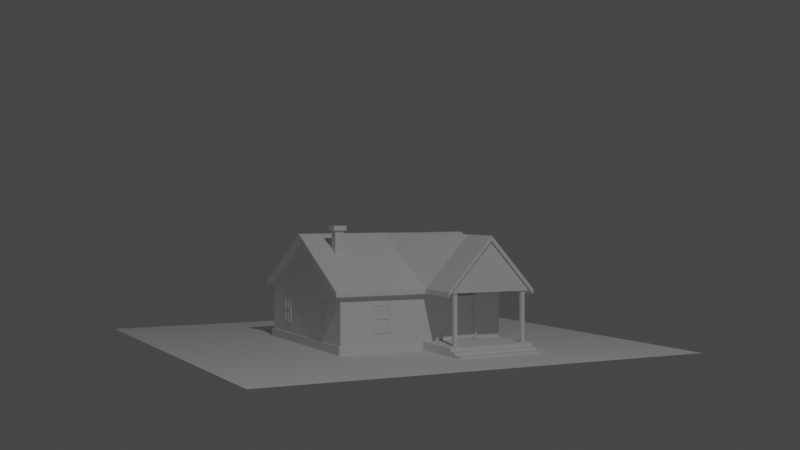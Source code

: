 # Source: house-3.blend  (saved by Blender 2.83.20; exported with 4.5.12 LTS)
import bpy
from mathutils import Matrix  # noqa: F401  (used for matrix-valued properties, if any)

bpy.ops.wm.read_factory_settings(use_empty=True)
scene = bpy.context.scene
scene.name = 'Scene'

# ---- collections
col_collection = bpy.data.collections.new('Collection'); scene.collection.children.link(col_collection)
col_house = bpy.data.collections.new('House'); scene.collection.children.link(col_house)
col_windows = bpy.data.collections.new('Windows'); scene.collection.children.link(col_windows)

# ---- world
world_world = bpy.data.worlds.new('World'); scene.world = world_world
world_world.use_nodes = True; world_world.node_tree.nodes.clear()
_N = world_world.node_tree.nodes; _L = world_world.node_tree.links
n0 = _N.new('ShaderNodeOutputWorld'); n0.name = 'World Output'; n0.location = (300, 300)
n1 = _N.new('ShaderNodeBackground'); n1.name = 'Background'; n1.location = (10, 300)
n1.inputs[0].default_value = (0.05088, 0.05088, 0.05088, 1.0)
_L.new(n1.outputs[0], n0.inputs[0])
n0.is_active_output = True
world_world.color = (0.05088, 0.05088, 0.05088)
world_world.use_sun_shadow = False
world_world.sun_shadow_jitter_overblur = 0.0

# ---- cameras
cam_camera = bpy.data.cameras.new('Camera')
cam_camera.clip_end = 100.0
cam_camera.ortho_scale = 7.314

# ---- lights
light_light = bpy.data.lights.new('Light', 'POINT')
light_light.transmission_factor = 0.0
light_light.energy = 1000.0
light_light.shadow_soft_size = 0.1
light_light.shadow_maximum_resolution = 0.006
light_light.use_absolute_resolution = True

# ---- meshes
me_plane_004 = bpy.data.meshes.new('Plane.004')
me_plane_004.from_pydata([(-1.0, -1.0, 0.0), (1.0, -1.0, 0.0), (-1.0, 1.0, 0.0), (1.0, 1.0, 0.0)], [], [(0, 1, 3, 2)])
_uv = me_plane_004.uv_layers.new(name='UVMap')
_uv.uv.foreach_set('vector', [0.0, 0.0, 1.0, 0.0, 1.0, 1.0, 0.0, 1.0])
me_plane_004.use_remesh_fix_poles = True
me_plane_004.use_remesh_preserve_attributes = False
me_plane_004.use_mirror_vertex_groups = False
me_plane_004.update()
me_plane = bpy.data.meshes.new('Plane')
me_plane.from_pydata([(-0.9399, -0.9313, 0.03332), (0.9399, -0.9313, 0.03332), (-0.9399, 0.9313, 0.03332), (0.9259, 0.9303, 0.05917), (0.0, -0.9313, 0.5542), (0.00855, 0.9313, 0.5697), (-0.9399, 0.0, 0.03332), (0.9343, -0.006573, 0.02322), (0.00855, 0.9313, -0.5902), (0.9311, 0.5, 0.5661), (0.0, 0.5, -0.5902), (-0.9399, 0.5, 0.03332), (-1.0, 0.0, 0.05132), (-1.0, -1.0, 0.05132), (0.0, -1.0, 0.6055), (1.0, -1.0, 0.05132), (1.0, 0.5, 0.6055), (1.0, 1.0, 0.05132), (0.0, 1.0, 0.6055), (-1.0, 1.0, 0.05132), (0.0, 0.5, 0.6055), (-1.0, 0.5, 0.05132), (1.0, 0.0, 0.05132), (0.0, 0.0, 0.6055), (-1.0, 0.0, 0.0), (-1.0, -1.0, 0.0), (0.0, -1.0, 0.5542), (1.0, -1.0, 0.0), (1.011, 0.5, 0.5542), (1.006, 0.9432, 0.06298), (0.0, 1.0, 0.5542), (-1.0, 1.0, 0.0), (-1.0, 0.5, 0.0), (1.006, 0.05682, 0.06298), (4.072e-05, -0.9524, -0.4969), (0.00855, 0.9313, -0.4973), (0.0, -0.9313, -0.4973), (4.072e-05, -0.9524, -0.5906), (-0.9399, 0.0, -0.4973), (0.9343, -0.006573, -0.4973), (-0.9399, 0.5, -0.4973), (0.9311, 0.5, -0.4973), (-0.9399, -0.9313, -0.4973), (0.9399, -0.9313, -0.4973), (0.9259, 0.9303, -0.4973), (-0.9399, 0.9313, -0.4973), (0.0, -0.9313, -0.5902), (0.0, 0.0, -0.5902), (-0.9399, 0.0, -0.5902), (0.9343, -0.006573, -0.5902), (-0.9399, 0.5, -0.5902), (0.9311, 0.5, -0.5902), (-0.9399, -0.9313, -0.5902), (0.9399, -0.9313, -0.5902), (0.9259, 0.9303, -0.5902), (-0.9399, 0.9313, -0.5902), (0.9535, -0.008748, -0.5906), (0.9535, -0.008748, -0.4969), (0.9592, -0.9524, -0.4969), (0.9592, -0.9524, -0.5906), (-0.9592, -0.9524, -0.5906), (-0.9592, -0.9524, -0.4969), (-0.9592, -0.00204, -0.4969), (-0.9592, -0.00204, -0.5906), (-0.9592, 0.9484, -0.5906), (-0.9592, 0.9484, -0.4969), (0.008766, 0.9484, -0.4969), (0.008766, 0.9484, -0.5906), (0.9502, 0.5082, -0.4969), (0.945, 0.9474, -0.4969), (-0.9592, 0.5082, -0.4969), (0.9502, 0.5082, -0.5906), (0.945, 0.9474, -0.5906), (-0.9592, 0.5082, -0.5906), (1.442, -0.008748, -0.5906), (1.442, -0.008748, -0.4969), (1.439, 0.5082, -0.4969), (1.433, 0.9474, -0.4969), (1.439, 0.5082, -0.5906), (1.433, 0.9474, -0.5906), (1.713, -0.006272, -0.5906), (1.713, -0.006272, -0.5611), (1.71, 0.5107, -0.5611), (1.704, 0.9498, -0.5611), (1.71, 0.5107, -0.5906), (1.704, 0.9498, -0.5906), (1.528, 0.9482, -0.5906), (1.519, 0.9481, -0.5906), (1.618, 0.949, -0.5906), (1.61, 0.949, -0.5906), (1.615, 0.5098, -0.5906), (1.624, 0.5099, -0.5906), (1.524, 0.509, -0.5906), (1.533, 0.5091, -0.5906), (1.533, 0.5091, -0.5339), (1.524, 0.509, -0.4969), (1.624, 0.5099, -0.5611), (1.615, 0.5098, -0.5339), (1.61, 0.949, -0.5339), (1.618, 0.949, -0.5611), (1.519, 0.9481, -0.4969), (1.528, 0.9482, -0.5339), (1.618, -0.007138, -0.5906), (1.627, -0.007056, -0.5906), (1.528, -0.007963, -0.5906), (1.537, -0.007882, -0.5906), (1.537, -0.007882, -0.5339), (1.528, -0.007963, -0.4969), (1.627, -0.007056, -0.5611), (1.618, -0.007138, -0.5339), (1.454, 0.5, 0.5542), (1.458, 0.9432, 0.06298), (1.458, 0.05682, 0.06298), (1.48, 0.5, 0.6055), (1.48, 1.0, 0.05132), (1.48, 0.0, 0.05132), (1.0, 0.5, 0.5542), (1.0, 1.0, 0.0), (1.0, 0.0, 0.0), (1.48, 0.5, 0.5542), (1.48, 1.0, 0.0), (1.48, 0.0, 0.0), (1.454, 0.5, 0.03541), (1.011, 0.5, 0.03541), (1.006, 0.9432, 0.03541), (1.006, 0.05682, 0.03541), (1.458, 0.9432, 0.03541), (1.458, 0.05682, 0.03541), (1.407, 0.08195, -0.4969), (1.407, 0.1211, -0.4969), (1.444, 0.08195, -0.4969), (1.444, 0.1211, -0.4969), (1.407, 0.08195, 0.03826), (1.407, 0.1211, 0.03826), (1.444, 0.08195, 0.03826), (1.444, 0.1211, 0.03826), (1.407, 0.878, -0.4969), (1.407, 0.9172, -0.4969), (1.444, 0.878, -0.4969), (1.444, 0.9172, -0.4969), (1.407, 0.878, 0.03826), (1.407, 0.9172, 0.03826), (1.444, 0.878, 0.03826), (1.444, 0.9172, 0.03826)], [], [(9, 7, 39, 41), (1, 4, 36, 43), (4, 0, 42, 36), (7, 1, 43, 39), (0, 6, 38, 42), (2, 5, 35, 45), (20, 16, 17, 18), (21, 20, 18, 19), (13, 14, 23, 12), (14, 15, 22, 23), (12, 23, 20, 21), (23, 22, 16, 20), (27, 118, 22, 15), (117, 30, 18, 17), (117, 17, 114, 120), (17, 16, 113, 114), (30, 31, 19, 18), (24, 25, 13, 12), (32, 24, 12, 21), (31, 32, 21, 19), (25, 26, 14, 13), (26, 27, 15, 14), (6, 0, 25, 24), (4, 1, 27, 26), (9, 3, 117, 116), (5, 2, 31, 30), (0, 4, 26, 25), (3, 5, 30, 117), (11, 6, 24, 32), (1, 7, 118, 27), (7, 9, 116, 118), (2, 11, 32, 31), (41, 39, 57, 68), (42, 38, 62, 61), (51, 54, 72, 71), (39, 43, 58, 57), (55, 50, 73, 64), (46, 53, 59, 37), (5, 3, 44, 35), (3, 9, 41, 44), (11, 2, 45, 40), (6, 11, 40, 38), (10, 8, 54, 51), (50, 55, 8, 10), (52, 48, 47, 46), (46, 47, 49, 53), (48, 50, 10, 47), (47, 10, 51, 49), (38, 40, 70, 62), (49, 51, 71, 56), (48, 52, 60, 63), (35, 44, 69, 66), (71, 72, 79, 78), (58, 34, 37, 59), (34, 61, 60, 37), (57, 58, 59, 56), (61, 62, 63, 60), (65, 66, 67, 64), (66, 69, 72, 67), (57, 56, 74, 75), (70, 65, 64, 73), (62, 70, 73, 63), (8, 55, 64, 67), (43, 36, 34, 58), (40, 45, 65, 70), (52, 46, 37, 60), (44, 41, 68, 69), (54, 8, 67, 72), (45, 35, 66, 65), (50, 48, 63, 73), (36, 42, 61, 34), (53, 49, 56, 59), (108, 103, 80, 81), (103, 91, 84, 80), (72, 69, 77, 79), (68, 57, 75, 76), (69, 68, 76, 77), (56, 71, 78, 74), (82, 81, 80, 84), (83, 82, 84, 85), (91, 88, 85, 84), (105, 93, 90, 102), (99, 96, 82, 83), (106, 105, 102, 109), (75, 74, 104, 107), (101, 94, 97, 98), (96, 108, 81, 82), (77, 76, 95, 100), (74, 78, 92, 104), (93, 86, 89, 90), (88, 99, 83, 85), (79, 77, 100, 87), (86, 101, 98, 89), (76, 75, 107, 95), (94, 106, 109, 97), (105, 106, 107, 104), (103, 108, 109, 102), (106, 94, 95, 107), (108, 96, 97, 109), (93, 105, 104, 92), (91, 103, 102, 90), (101, 86, 87, 100), (99, 88, 89, 98), (86, 93, 92, 87), (88, 91, 90, 89), (94, 101, 100, 95), (96, 99, 98, 97), (78, 79, 87, 92), (121, 119, 113, 115), (119, 120, 114, 113), (29, 111, 126, 124), (16, 22, 115, 113), (22, 118, 121, 115), (33, 28, 123, 125), (29, 28, 116, 117), (28, 33, 118, 116), (110, 111, 120, 119), (112, 110, 119, 121), (111, 29, 117, 120), (33, 112, 121, 118), (123, 124, 126, 122), (125, 123, 122, 127), (111, 110, 122, 126), (28, 29, 124, 123), (112, 33, 125, 127), (110, 112, 127, 122), (129, 131, 130, 128), (133, 132, 134, 135), (128, 130, 134, 132), (129, 128, 132, 133), (131, 129, 133, 135), (130, 131, 135, 134), (136, 138, 142, 140), (137, 136, 140, 141), (139, 137, 141, 143), (138, 139, 143, 142)])
_uv = me_plane.uv_layers.new(name='UVMap')
_uv.uv.foreach_set('vector', [0.9644, 0.7523, 0.9678, 0.4955, 0.9678, 0.4955, 0.9644, 0.7523, 0.9699, 0.03437, 0.5, 0.03437, 0.5, 0.03437, 0.9699, 0.03437, 0.5, 0.03437, 0.03006, 0.03437, 0.03006, 0.03437, 0.5, 0.03437, 0.9678, 0.4955, 0.9699, 0.03437, 0.9699, 0.03437, 0.9678, 0.4955, 0.03006, 0.03437, 0.03006, 0.5, 0.03006, 0.5, 0.03006, 0.03437, 0.03006, 0.9656, 0.502, 0.961, 0.502, 0.961, 0.03006, 0.9656, 0.5, 0.75, 1.0, 0.75, 1.0, 1.0, 0.5, 1.0, 0.0, 0.75, 0.5, 0.75, 0.5, 1.0, 0.0, 1.0, 0.0, 0.0, 0.5, 0.0, 0.5, 0.5, 0.0, 0.5, 0.5, 0.0, 1.0, 0.0, 1.0, 0.5, 0.5, 0.5, 0.0, 0.5, 0.5, 0.5, 0.5, 0.75, 0.0, 0.75, 0.5, 0.5, 1.0, 0.5, 1.0, 0.75, 0.5, 0.75, 1.0, 0.0, 1.0, 0.5, 1.0, 0.5, 1.0, 0.0, 1.0, 1.0, 0.5, 1.0, 0.5, 1.0, 1.0, 1.0, 1.0, 1.0, 1.0, 1.0, 1.0, 1.0, 1.0, 1.0, 1.0, 1.0, 1.0, 0.75, 1.0, 0.75, 1.0, 1.0, 0.5, 1.0, 0.0, 1.0, 0.0, 1.0, 0.5, 1.0, 0.0, 0.5, 0.0, 0.0, 0.0, 0.0, 0.0, 0.5, 0.0, 0.75, 0.0, 0.5, 0.0, 0.5, 0.0, 0.75, 0.0, 1.0, 0.0, 0.75, 0.0, 0.75, 0.0, 1.0, 0.0, 0.0, 0.5, 0.0, 0.5, 0.0, 0.0, 0.0, 0.5, 0.0, 1.0, 0.0, 1.0, 0.0, 0.5, 0.0, 0.03006, 0.5, 0.03006, 0.03437, 0.0, 0.0, 0.0, 0.5, 0.5, 0.03437, 0.9699, 0.03437, 1.0, 0.0, 0.5, 0.0, 0.9644, 0.7523, 0.9671, 0.9733, 1.0, 1.0, 1.0, 0.75, 0.502, 0.961, 0.03006, 0.9656, 0.0, 1.0, 0.5, 1.0, 0.03006, 0.03437, 0.5, 0.03437, 0.5, 0.0, 0.0, 0.0, 0.9671, 0.9733, 0.502, 0.961, 0.5, 1.0, 1.0, 1.0, 0.03006, 0.75, 0.03006, 0.5, 0.0, 0.5, 0.0, 0.75, 0.9699, 0.03437, 0.9678, 0.4955, 1.0, 0.5, 1.0, 0.0, 0.9678, 0.4955, 0.9644, 0.7523, 1.0, 0.75, 1.0, 0.5, 0.03006, 0.9656, 0.03006, 0.75, 0.0, 0.75, 0.0, 1.0, 0.9644, 0.7523, 0.9678, 0.4955, 0.9678, 0.4955, 0.9644, 0.7523, 0.03006, 0.03437, 0.03006, 0.5, 0.03006, 0.5, 0.03006, 0.03437, 0.9644, 0.7523, 0.9671, 0.9733, 0.9671, 0.9733, 0.9644, 0.7523, 0.9678, 0.4955, 0.9699, 0.03437, 0.9699, 0.03437, 0.9678, 0.4955, 0.03006, 0.9656, 0.03006, 0.75, 0.03006, 0.75, 0.03006, 0.9656, 0.5, 0.03437, 0.9699, 0.03437, 0.9699, 0.03437, 0.5, 0.03437, 0.502, 0.961, 0.9671, 0.9733, 0.9671, 0.9733, 0.502, 0.961, 0.9671, 0.9733, 0.9644, 0.7523, 0.9644, 0.7523, 0.9671, 0.9733, 0.03006, 0.75, 0.03006, 0.9656, 0.03006, 0.9656, 0.03006, 0.75, 0.03006, 0.5, 0.03006, 0.75, 0.03006, 0.75, 0.03006, 0.5, 0.5, 0.75, 0.502, 0.961, 0.9671, 0.9733, 0.9644, 0.7523, 0.03006, 0.75, 0.03006, 0.9656, 0.502, 0.961, 0.5, 0.75, 0.03006, 0.03437, 0.03006, 0.5, 0.5, 0.5, 0.5, 0.03437, 0.5, 0.03437, 0.5, 0.5, 0.9678, 0.4955, 0.9699, 0.03437, 0.03006, 0.5, 0.03006, 0.75, 0.5, 0.75, 0.5, 0.5, 0.5, 0.5, 0.5, 0.75, 0.9644, 0.7523, 0.9678, 0.4955, 0.03006, 0.5, 0.03006, 0.75, 0.03006, 0.75, 0.03006, 0.5, 0.9678, 0.4955, 0.9644, 0.7523, 0.9644, 0.7523, 0.9678, 0.4955, 0.03006, 0.5, 0.03006, 0.03437, 0.03006, 0.03437, 0.03006, 0.5, 0.502, 0.961, 0.9671, 0.9733, 0.9671, 0.9733, 0.502, 0.961, 0.9644, 0.7523, 0.9671, 0.9733, 0.9671, 0.9733, 0.9644, 0.7523, 0.9699, 0.03437, 0.5, 0.03437, 0.5, 0.03437, 0.9699, 0.03437, 0.5, 0.03437, 0.03006, 0.03437, 0.03006, 0.03437, 0.5, 0.03437, 0.9678, 0.4955, 0.9699, 0.03437, 0.9699, 0.03437, 0.9678, 0.4955, 0.03006, 0.03437, 0.03006, 0.5, 0.03006, 0.5, 0.03006, 0.03437, 0.03006, 0.9656, 0.502, 0.961, 0.502, 0.961, 0.03006, 0.9656, 0.502, 0.961, 0.9671, 0.9733, 0.9671, 0.9733, 0.502, 0.961, 0.9678, 0.4955, 0.9678, 0.4955, 0.9678, 0.4955, 0.9678, 0.4955, 0.03006, 0.75, 0.03006, 0.9656, 0.03006, 0.9656, 0.03006, 0.75, 0.03006, 0.5, 0.03006, 0.75, 0.03006, 0.75, 0.03006, 0.5, 0.502, 0.961, 0.03006, 0.9656, 0.03006, 0.9656, 0.502, 0.961, 0.9699, 0.03437, 0.5, 0.03437, 0.5, 0.03437, 0.9699, 0.03437, 0.03006, 0.75, 0.03006, 0.9656, 0.03006, 0.9656, 0.03006, 0.75, 0.03006, 0.03437, 0.5, 0.03437, 0.5, 0.03437, 0.03006, 0.03437, 0.9671, 0.9733, 0.9644, 0.7523, 0.9644, 0.7523, 0.9671, 0.9733, 0.9671, 0.9733, 0.502, 0.961, 0.502, 0.961, 0.9671, 0.9733, 0.03006, 0.9656, 0.502, 0.961, 0.502, 0.961, 0.03006, 0.9656, 0.03006, 0.75, 0.03006, 0.5, 0.03006, 0.5, 0.03006, 0.75, 0.5, 0.03437, 0.03006, 0.03437, 0.03006, 0.03437, 0.5, 0.03437, 0.9699, 0.03437, 0.9678, 0.4955, 0.9678, 0.4955, 0.9699, 0.03437, 0.9678, 0.4955, 0.9678, 0.4955, 0.9678, 0.4955, 0.9678, 0.4955, 0.9678, 0.4955, 0.9644, 0.7523, 0.9644, 0.7523, 0.9678, 0.4955, 0.9671, 0.9733, 0.9671, 0.9733, 0.9671, 0.9733, 0.9671, 0.9733, 0.9644, 0.7523, 0.9678, 0.4955, 0.9678, 0.4955, 0.9644, 0.7523, 0.9671, 0.9733, 0.9644, 0.7523, 0.9644, 0.7523, 0.9671, 0.9733, 0.9678, 0.4955, 0.9644, 0.7523, 0.9644, 0.7523, 0.9678, 0.4955, 0.9644, 0.7523, 0.9678, 0.4955, 0.9678, 0.4955, 0.9644, 0.7523, 0.9671, 0.9733, 0.9644, 0.7523, 0.9644, 0.7523, 0.9671, 0.9733, 0.9644, 0.7523, 0.9671, 0.9733, 0.9671, 0.9733, 0.9644, 0.7523, 0.9678, 0.4955, 0.9644, 0.7523, 0.9644, 0.7523, 0.9678, 0.4955, 0.9671, 0.9733, 0.9644, 0.7523, 0.9644, 0.7523, 0.9671, 0.9733, 0.9678, 0.4955, 0.9678, 0.4955, 0.9678, 0.4955, 0.9678, 0.4955, 0.9678, 0.4955, 0.9678, 0.4955, 0.9678, 0.4955, 0.9678, 0.4955, 0.9671, 0.9733, 0.9644, 0.7523, 0.9644, 0.7523, 0.9671, 0.9733, 0.9644, 0.7523, 0.9678, 0.4955, 0.9678, 0.4955, 0.9644, 0.7523, 0.9671, 0.9733, 0.9644, 0.7523, 0.9644, 0.7523, 0.9671, 0.9733, 0.9678, 0.4955, 0.9644, 0.7523, 0.9644, 0.7523, 0.9678, 0.4955, 0.9644, 0.7523, 0.9671, 0.9733, 0.9671, 0.9733, 0.9644, 0.7523, 0.9671, 0.9733, 0.9671, 0.9733, 0.9671, 0.9733, 0.9671, 0.9733, 0.9671, 0.9733, 0.9671, 0.9733, 0.9671, 0.9733, 0.9671, 0.9733, 0.9671, 0.9733, 0.9671, 0.9733, 0.9671, 0.9733, 0.9671, 0.9733, 0.9644, 0.7523, 0.9678, 0.4955, 0.9678, 0.4955, 0.9644, 0.7523, 0.9644, 0.7523, 0.9678, 0.4955, 0.9678, 0.4955, 0.9644, 0.7523, 0.9678, 0.4955, 0.9678, 0.4955, 0.9678, 0.4955, 0.9678, 0.4955, 0.9678, 0.4955, 0.9678, 0.4955, 0.9678, 0.4955, 0.9678, 0.4955, 0.9678, 0.4955, 0.9644, 0.7523, 0.9644, 0.7523, 0.9678, 0.4955, 0.9678, 0.4955, 0.9644, 0.7523, 0.9644, 0.7523, 0.9678, 0.4955, 0.9644, 0.7523, 0.9678, 0.4955, 0.9678, 0.4955, 0.9644, 0.7523, 0.9644, 0.7523, 0.9678, 0.4955, 0.9678, 0.4955, 0.9644, 0.7523, 0.9671, 0.9733, 0.9671, 0.9733, 0.9671, 0.9733, 0.9671, 0.9733, 0.9671, 0.9733, 0.9671, 0.9733, 0.9671, 0.9733, 0.9671, 0.9733, 0.9671, 0.9733, 0.9644, 0.7523, 0.9644, 0.7523, 0.9671, 0.9733, 0.9671, 0.9733, 0.9644, 0.7523, 0.9644, 0.7523, 0.9671, 0.9733, 0.9644, 0.7523, 0.9671, 0.9733, 0.9671, 0.9733, 0.9644, 0.7523, 0.9644, 0.7523, 0.9671, 0.9733, 0.9671, 0.9733, 0.9644, 0.7523, 0.9644, 0.7523, 0.9671, 0.9733, 0.9671, 0.9733, 0.9644, 0.7523, 1.0, 0.5, 1.0, 0.75, 1.0, 0.75, 1.0, 0.5, 1.0, 0.75, 1.0, 1.0, 1.0, 1.0, 1.0, 0.75, 1.0, 0.9716, 1.0, 0.9716, 1.0, 0.9716, 1.0, 0.9716, 1.0, 0.75, 1.0, 0.5, 1.0, 0.5, 1.0, 0.75, 1.0, 0.5, 1.0, 0.5, 1.0, 0.5, 1.0, 0.5, 1.0, 0.5284, 1.0, 0.75, 1.0, 0.75, 1.0, 0.5284, 1.0, 0.9716, 1.0, 0.75, 1.0, 0.75, 1.0, 1.0, 1.0, 0.75, 1.0, 0.5284, 1.0, 0.5, 1.0, 0.75, 1.0, 0.75, 1.0, 0.9716, 1.0, 1.0, 1.0, 0.75, 1.0, 0.5284, 1.0, 0.75, 1.0, 0.75, 1.0, 0.5, 1.0, 0.9716, 1.0, 0.9716, 1.0, 1.0, 1.0, 1.0, 1.0, 0.5284, 1.0, 0.5284, 1.0, 0.5, 1.0, 0.5, 1.0, 0.75, 1.0, 0.9716, 1.0, 0.9716, 1.0, 0.75, 1.0, 0.5284, 1.0, 0.75, 1.0, 0.75, 1.0, 0.5284, 1.0, 0.9716, 1.0, 0.75, 1.0, 0.75, 1.0, 0.9716, 1.0, 0.75, 1.0, 0.9716, 1.0, 0.9716, 1.0, 0.75, 1.0, 0.5284, 1.0, 0.5284, 1.0, 0.5284, 1.0, 0.5284, 1.0, 0.75, 1.0, 0.5284, 1.0, 0.5284, 1.0, 0.75, 0.9644, 0.7523, 0.9644, 0.7523, 0.9678, 0.4955, 0.9678, 0.4955, 0.9644, 0.7523, 0.9678, 0.4955, 0.9678, 0.4955, 0.9644, 0.7523, 0.9678, 0.4955, 0.9678, 0.4955, 0.9678, 0.4955, 0.9678, 0.4955, 0.9644, 0.7523, 0.9678, 0.4955, 0.9678, 0.4955, 0.9644, 0.7523, 0.9644, 0.7523, 0.9644, 0.7523, 0.9644, 0.7523, 0.9644, 0.7523, 0.9678, 0.4955, 0.9644, 0.7523, 0.9644, 0.7523, 0.9678, 0.4955, 0.9678, 0.4955, 0.9678, 0.4955, 0.9678, 0.4955, 0.9678, 0.4955, 0.9644, 0.7523, 0.9678, 0.4955, 0.9678, 0.4955, 0.9644, 0.7523, 0.9644, 0.7523, 0.9644, 0.7523, 0.9644, 0.7523, 0.9644, 0.7523, 0.9678, 0.4955, 0.9644, 0.7523, 0.9644, 0.7523, 0.9678, 0.4955])
me_plane.use_remesh_fix_poles = True
me_plane.use_remesh_preserve_attributes = False
me_plane.use_mirror_vertex_groups = False
me_plane.update()
me_cube_001 = bpy.data.meshes.new('Cube.001')
me_cube_001.from_pydata([(-0.0233, -0.1347, -0.01536), (-0.0233, -0.1347, 0.01536), (-0.0233, 0.1347, -0.01536), (-0.0233, 0.1347, 0.01536), (0.0233, -0.1347, -0.01536), (0.0233, -0.1347, 0.01536), (0.0233, 0.1347, -0.01536), (0.0233, 0.1347, 0.01536), (0.0, -0.1347, 0.01536), (0.0, -0.1347, -0.01536), (0.0, 0.1347, 0.01536), (0.0, 0.1347, -0.01536), (-0.0233, -0.1152, -0.01536), (-0.0233, 0.1152, -0.01536), (-0.0233, 0.1152, 0.01536), (-0.0233, -0.1152, 0.01536), (0.0233, 0.1152, -0.01536), (0.0233, -0.1152, -0.01536), (0.0233, -0.1152, 0.01536), (0.0233, 0.1152, 0.01536), (0.0, -0.1152, 0.01536), (0.0, 0.1152, 0.01536), (0.0, -0.1152, -0.01536), (0.0, 0.1152, -0.01536), (0.0, -0.1152, -0.4396), (0.0, -0.1347, -0.4396), (-0.0233, 0.1152, -0.4396), (0.0, 0.1152, -0.4396), (0.0, 0.1347, -0.4396), (-0.0233, 0.1347, -0.4396), (0.0233, -0.1347, -0.4396), (0.0233, -0.1152, -0.4396), (0.0233, 0.1347, -0.4396), (-0.0233, -0.1347, -0.4396), (-0.0233, -0.1152, -0.4396), (0.0233, 0.1152, -0.4396)], [], [(10, 3, 14, 21), (11, 10, 7, 6), (17, 22, 23, 16), (9, 8, 1, 0), (13, 14, 3, 2), (6, 7, 19, 16), (20, 15, 1, 8), (11, 6, 32, 28), (17, 18, 5, 4), (9, 0, 33, 25), (20, 18, 19, 21), (6, 16, 35, 32), (18, 17, 16, 19), (14, 13, 12, 15), (0, 1, 15, 12), (15, 20, 21, 14), (2, 11, 28, 29), (13, 2, 29, 26), (18, 20, 8, 5), (4, 5, 8, 9), (2, 3, 10, 11), (7, 10, 21, 19), (24, 31, 30, 25), (28, 32, 35, 27), (24, 34, 26, 27), (29, 28, 27, 26), (34, 24, 25, 33), (0, 12, 34, 33), (17, 4, 30, 31), (23, 22, 24, 27), (12, 13, 26, 34), (22, 17, 31, 24), (4, 9, 25, 30), (16, 23, 27, 35)])
_uv = me_cube_001.uv_layers.new(name='UVMap')
_uv.uv.foreach_set('vector', [0.75, 0.5, 0.875, 0.5, 0.875, 0.5181, 0.75, 0.5181, 0.375, 0.375, 0.625, 0.375, 0.625, 0.5, 0.375, 0.5, 0.375, 0.7319, 0.25, 0.7319, 0.25, 0.5181, 0.375, 0.5181, 0.375, 0.875, 0.625, 0.875, 0.625, 1.0, 0.375, 1.0, 0.375, 0.2319, 0.625, 0.2319, 0.625, 0.25, 0.375, 0.25, 0.375, 0.5, 0.625, 0.5, 0.625, 0.5181, 0.375, 0.5181, 0.75, 0.7319, 0.875, 0.7319, 0.875, 0.75, 0.75, 0.75, 0.375, 0.375, 0.375, 0.5, 0.375, 0.5, 0.375, 0.375, 0.375, 0.7319, 0.625, 0.7319, 0.625, 0.75, 0.375, 0.75, 0.375, 0.875, 0.375, 1.0, 0.375, 1.0, 0.375, 0.875, 0.75, 0.7319, 0.625, 0.7319, 0.625, 0.5181, 0.75, 0.5181, 0.375, 0.5, 0.375, 0.5181, 0.375, 0.5181, 0.375, 0.5, 0.625, 0.7319, 0.375, 0.7319, 0.375, 0.5181, 0.625, 0.5181, 0.625, 0.2319, 0.375, 0.2319, 0.375, 0.01809, 0.625, 0.01809, 0.375, 0.0, 0.625, 0.0, 0.625, 0.01809, 0.375, 0.01809, 0.875, 0.7319, 0.75, 0.7319, 0.75, 0.5181, 0.875, 0.5181, 0.375, 0.25, 0.375, 0.375, 0.375, 0.375, 0.375, 0.25, 0.375, 0.2319, 0.375, 0.25, 0.375, 0.25, 0.375, 0.2319, 0.625, 0.7319, 0.75, 0.7319, 0.75, 0.75, 0.625, 0.75, 0.375, 0.75, 0.625, 0.75, 0.625, 0.875, 0.375, 0.875, 0.375, 0.25, 0.625, 0.25, 0.625, 0.375, 0.375, 0.375, 0.625, 0.5, 0.75, 0.5, 0.75, 0.5181, 0.625, 0.5181, 0.25, 0.7319, 0.375, 0.7319, 0.375, 0.75, 0.25, 0.75, 0.25, 0.5, 0.375, 0.5, 0.375, 0.5181, 0.25, 0.5181, 0.25, 0.7319, 0.125, 0.7319, 0.125, 0.5181, 0.25, 0.5181, 0.125, 0.5, 0.25, 0.5, 0.25, 0.5181, 0.125, 0.5181, 0.125, 0.7319, 0.25, 0.7319, 0.25, 0.75, 0.125, 0.75, 0.375, 0.0, 0.375, 0.01809, 0.375, 0.01809, 0.375, 0.0, 0.375, 0.7319, 0.375, 0.75, 0.375, 0.75, 0.375, 0.7319, 0.25, 0.5181, 0.25, 0.7319, 0.25, 0.7319, 0.25, 0.5181, 0.375, 0.01809, 0.375, 0.2319, 0.375, 0.2319, 0.375, 0.01809, 0.25, 0.7319, 0.375, 0.7319, 0.375, 0.7319, 0.25, 0.7319, 0.375, 0.75, 0.375, 0.875, 0.375, 0.875, 0.375, 0.75, 0.375, 0.5181, 0.25, 0.5181, 0.25, 0.5181, 0.375, 0.5181])
me_cube_001.use_remesh_fix_poles = True
me_cube_001.use_remesh_preserve_attributes = False
me_cube_001.use_mirror_vertex_groups = False
me_cube_001.update()
me_cube_002 = bpy.data.meshes.new('Cube.002')
me_cube_002.from_pydata([(-0.04666, -0.04666, -0.1536), (-0.04666, -0.04666, 0.1536), (-0.04666, 0.04666, -0.1536), (-0.04666, 0.04666, 0.1536), (0.04666, -0.04666, -0.1536), (0.04666, -0.04666, 0.1536), (0.04666, 0.04666, -0.1536), (0.04666, 0.04666, 0.1536), (-0.07105, -0.07105, 0.1536), (-0.07105, 0.07105, 0.1536), (0.07105, 0.07105, 0.1536), (0.07105, -0.07105, 0.1536), (-0.03779, -0.03779, 0.2019), (-0.03779, 0.03779, 0.2019), (0.03779, 0.03779, 0.2019), (0.03779, -0.03779, 0.2019), (-0.07105, -0.07105, 0.2019), (-0.07105, 0.07105, 0.2019), (0.07105, 0.07105, 0.2019), (0.07105, -0.07105, 0.2019), (-0.03779, -0.03779, 0.08318), (-0.03779, 0.03779, 0.08318), (0.03779, 0.03779, 0.08318), (0.03779, -0.03779, 0.08318)], [], [(0, 1, 3, 2), (2, 3, 7, 6), (6, 7, 5, 4), (4, 5, 1, 0), (2, 6, 4, 0), (5, 7, 10, 11), (11, 10, 18, 19), (3, 1, 8, 9), (1, 5, 11, 8), (7, 3, 9, 10), (14, 13, 21, 22), (9, 8, 16, 17), (8, 11, 19, 16), (10, 9, 17, 18), (12, 13, 17, 16), (13, 14, 18, 17), (14, 15, 19, 18), (15, 12, 16, 19), (22, 21, 20, 23), (15, 14, 22, 23), (13, 12, 20, 21), (12, 15, 23, 20)])
_uv = me_cube_002.uv_layers.new(name='UVMap')
_uv.uv.foreach_set('vector', [0.375, 0.0, 0.625, 0.0, 0.625, 0.25, 0.375, 0.25, 0.375, 0.25, 0.625, 0.25, 0.625, 0.5, 0.375, 0.5, 0.375, 0.5, 0.625, 0.5, 0.625, 0.75, 0.375, 0.75, 0.375, 0.75, 0.625, 0.75, 0.625, 1.0, 0.375, 1.0, 0.125, 0.5, 0.375, 0.5, 0.375, 0.75, 0.125, 0.75, 0.625, 0.75, 0.625, 0.5, 0.625, 0.5, 0.625, 0.75, 0.625, 0.75, 0.625, 0.5, 0.625, 0.5, 0.625, 0.75, 0.625, 0.25, 0.625, 0.0, 0.625, 0.0, 0.625, 0.25, 0.625, 1.0, 0.625, 0.75, 0.625, 0.75, 0.625, 1.0, 0.625, 0.5, 0.625, 0.25, 0.625, 0.25, 0.625, 0.5, 0.6829, 0.5579, 0.8171, 0.5579, 0.8171, 0.5579, 0.6829, 0.5579, 0.625, 0.25, 0.625, 0.0, 0.625, 0.0, 0.625, 0.25, 0.625, 1.0, 0.625, 0.75, 0.625, 0.75, 0.625, 1.0, 0.625, 0.5, 0.625, 0.25, 0.625, 0.25, 0.625, 0.5, 0.8171, 0.6921, 0.8171, 0.5579, 0.875, 0.5, 0.875, 0.75, 0.8171, 0.5579, 0.6829, 0.5579, 0.625, 0.5, 0.875, 0.5, 0.6829, 0.5579, 0.6829, 0.6921, 0.625, 0.75, 0.625, 0.5, 0.6829, 0.6921, 0.8171, 0.6921, 0.875, 0.75, 0.625, 0.75, 0.6829, 0.5579, 0.8171, 0.5579, 0.8171, 0.6921, 0.6829, 0.6921, 0.6829, 0.6921, 0.6829, 0.5579, 0.6829, 0.5579, 0.6829, 0.6921, 0.8171, 0.5579, 0.8171, 0.6921, 0.8171, 0.6921, 0.8171, 0.5579, 0.8171, 0.6921, 0.6829, 0.6921, 0.6829, 0.6921, 0.8171, 0.6921])
me_cube_002.use_remesh_fix_poles = True
me_cube_002.use_remesh_preserve_attributes = False
me_cube_002.use_mirror_vertex_groups = False
me_cube_002.update()
me_plane_001 = bpy.data.meshes.new('Plane.001')
me_plane_001.from_pydata([(-0.1454, -0.08356, -6.226e-10), (0.1454, -0.08356, -1.868e-09), (-0.1454, 0.08356, -6.226e-10), (0.1454, 0.08356, -1.868e-09), (-0.1319, 0.07308, 0.01498), (-0.1319, -0.07308, 0.01498), (0.1319, -0.07308, 0.01498), (0.1319, 0.07308, 0.01498), (-0.1454, 0.08356, 0.01498), (-0.1454, -0.08356, 0.01498), (0.1454, -0.08356, 0.01498), (0.1454, 0.08356, 0.01498), (-0.1319, -0.07308, 0.00841), (0.1319, -0.07308, 0.00841), (0.1319, -0.004372, 0.00841), (0.1319, 0.004372, 0.00841), (-0.1319, -0.004372, 0.00841), (-0.1319, 0.004372, 0.00841), (-0.005624, -0.07308, 0.00841), (-0.005624, -0.004372, 0.00841), (0.005624, -0.004372, 0.00841), (0.005624, -0.07308, 0.00841), (-0.005624, 0.004372, 0.00841), (-0.005624, 0.07308, 0.00841), (0.005624, 0.07308, 0.00841), (0.005624, 0.004372, 0.00841), (-0.005624, -0.08356, -1.221e-09), (0.005624, -0.08356, -1.269e-09), (0.005624, 0.08356, -1.269e-09), (-0.005624, 0.08356, -1.221e-09), (-0.005624, -0.08356, 0.01498), (0.005624, -0.08356, 0.01498), (0.005624, 0.08356, 0.01498), (-0.005624, 0.08356, 0.01498), (0.005624, -0.07308, 0.01498), (-0.005624, -0.07308, 0.01498), (-0.005624, 0.07308, 0.01498), (0.005624, 0.07308, 0.01498), (-0.1454, -0.004372, -6.226e-10), (-0.1454, 0.004372, -6.226e-10), (0.1454, -0.004372, -1.868e-09), (0.1454, 0.004372, -1.868e-09), (-0.1454, 0.004372, 0.01498), (-0.1454, -0.004372, 0.01498), (0.1454, -0.004372, 0.01498), (0.1454, 0.004372, 0.01498), (-0.1319, 0.004372, 0.01498), (-0.1319, -0.004372, 0.01498), (0.1319, 0.004372, 0.01498), (0.1319, -0.004372, 0.01498), (0.005624, 0.004372, 0.01498), (-0.005624, 0.004372, 0.01498), (-0.005624, -0.004372, 0.01498), (0.005624, -0.004372, 0.01498), (0.005624, -0.004372, -1.269e-09), (-0.005624, -0.004372, -1.221e-09), (-0.005624, 0.004372, -1.221e-09), (0.005624, 0.004372, -1.269e-09), (-0.1319, 0.07308, 0.00841), (0.1319, 0.07308, 0.00841)], [], [(3, 28, 32, 11), (38, 0, 9, 43), (1, 40, 44, 10), (2, 39, 42, 8), (57, 28, 3, 41), (0, 38, 55, 26), (7, 48, 45, 11), (4, 36, 33, 8), (21, 13, 14, 20), (53, 34, 21, 20), (37, 7, 11, 32), (35, 5, 9, 30), (39, 2, 29, 56), (6, 34, 31, 10), (50, 48, 15, 25), (29, 2, 8, 33), (0, 26, 30, 9), (46, 51, 22, 17), (49, 6, 10, 44), (46, 4, 8, 42), (41, 3, 11, 45), (5, 47, 43, 9), (4, 46, 17, 58), (27, 1, 10, 31), (50, 51, 52, 53), (54, 55, 56, 57), (37, 32, 33, 36), (35, 30, 31, 34), (27, 31, 30, 26), (29, 33, 32, 28), (50, 37, 36, 51), (54, 27, 26, 55), (34, 53, 52, 35), (28, 57, 56, 29), (39, 56, 55, 38), (51, 46, 47, 52), (49, 44, 45, 48), (46, 42, 43, 47), (38, 43, 42, 39), (41, 45, 44, 40), (48, 50, 53, 49), (57, 41, 40, 54), (27, 54, 40, 1), (25, 15, 59, 24), (17, 22, 23, 58), (12, 18, 19, 16), (48, 7, 59, 15), (49, 53, 20, 14), (35, 52, 19, 18), (34, 6, 13, 21), (52, 47, 16, 19), (5, 35, 18, 12), (36, 4, 58, 23), (37, 50, 25, 24), (7, 37, 24, 59), (51, 36, 23, 22), (6, 49, 14, 13), (47, 5, 12, 16)])
_uv = me_plane_001.uv_layers.new(name='UVMap')
_uv.uv.foreach_set('vector', [1.0, 1.0, 0.5193, 1.0, 0.5193, 1.0, 1.0, 1.0, 0.0, 0.4738, 0.0, 0.0, 0.0, 0.0, 0.0, 0.4738, 1.0, 0.0, 1.0, 0.4738, 1.0, 0.4738, 1.0, 0.0, 0.0, 1.0, 0.0, 0.5262, 0.0, 0.5262, 0.0, 1.0, 0.5193, 0.5262, 0.5193, 1.0, 1.0, 1.0, 1.0, 0.5262, 0.0, 0.0, 0.0, 0.4738, 0.4807, 0.4738, 0.4807, 0.0, 0.9536, 0.9373, 0.9536, 0.5262, 1.0, 0.5262, 1.0, 1.0, 0.04636, 0.9373, 0.4807, 0.9373, 0.4807, 1.0, 0.0, 1.0, 0.5193, 0.0627, 0.9536, 0.0627, 0.9536, 0.4738, 0.5193, 0.4738, 0.5193, 0.4738, 0.5193, 0.0627, 0.5193, 0.0627, 0.5193, 0.4738, 0.5193, 0.9373, 0.9536, 0.9373, 1.0, 1.0, 0.5193, 1.0, 0.4807, 0.0627, 0.04636, 0.0627, 0.0, 0.0, 0.4807, 0.0, 0.0, 0.5262, 0.0, 1.0, 0.4807, 1.0, 0.4807, 0.5262, 0.9536, 0.0627, 0.5193, 0.0627, 0.5193, 0.0, 1.0, 0.0, 0.5193, 0.5262, 0.9536, 0.5262, 0.9536, 0.5262, 0.5193, 0.5262, 0.4807, 1.0, 0.0, 1.0, 0.0, 1.0, 0.4807, 1.0, 0.0, 0.0, 0.4807, 0.0, 0.4807, 0.0, 0.0, 0.0, 0.04636, 0.5262, 0.4807, 0.5262, 0.4807, 0.5262, 0.04636, 0.5262, 0.9536, 0.4738, 0.9536, 0.0627, 1.0, 0.0, 1.0, 0.4738, 0.04636, 0.5262, 0.04636, 0.9373, 0.0, 1.0, 0.0, 0.5262, 1.0, 0.5262, 1.0, 1.0, 1.0, 1.0, 1.0, 0.5262, 0.04636, 0.0627, 0.04636, 0.4738, 0.0, 0.4738, 0.0, 0.0, 0.04636, 0.9373, 0.04636, 0.5262, 0.04636, 0.5262, 0.04636, 0.9373, 0.5193, 0.0, 1.0, 0.0, 1.0, 0.0, 0.5193, 0.0, 0.5193, 0.5262, 0.4807, 0.5262, 0.4807, 0.4738, 0.5193, 0.4738, 0.5193, 0.4738, 0.4807, 0.4738, 0.4807, 0.5262, 0.5193, 0.5262, 0.5193, 0.9373, 0.5193, 1.0, 0.4807, 1.0, 0.4807, 0.9373, 0.4807, 0.0627, 0.4807, 0.0, 0.5193, 0.0, 0.5193, 0.0627, 0.5193, 0.0, 0.5193, 0.0, 0.4807, 0.0, 0.4807, 0.0, 0.4807, 1.0, 0.4807, 1.0, 0.5193, 1.0, 0.5193, 1.0, 0.5193, 0.5262, 0.5193, 0.9373, 0.4807, 0.9373, 0.4807, 0.5262, 0.5193, 0.4738, 0.5193, 0.0, 0.4807, 0.0, 0.4807, 0.4738, 0.5193, 0.0627, 0.5193, 0.4738, 0.4807, 0.4738, 0.4807, 0.0627, 0.5193, 1.0, 0.5193, 0.5262, 0.4807, 0.5262, 0.4807, 1.0, 0.0, 0.5262, 0.4807, 0.5262, 0.4807, 0.4738, 0.0, 0.4738, 0.4807, 0.5262, 0.04636, 0.5262, 0.04636, 0.4738, 0.4807, 0.4738, 0.9536, 0.4738, 1.0, 0.4738, 1.0, 0.5262, 0.9536, 0.5262, 0.04636, 0.5262, 0.0, 0.5262, 0.0, 0.4738, 0.04636, 0.4738, 0.0, 0.4738, 0.0, 0.4738, 0.0, 0.5262, 0.0, 0.5262, 1.0, 0.5262, 1.0, 0.5262, 1.0, 0.4738, 1.0, 0.4738, 0.9536, 0.5262, 0.5193, 0.5262, 0.5193, 0.4738, 0.9536, 0.4738, 0.5193, 0.5262, 1.0, 0.5262, 1.0, 0.4738, 0.5193, 0.4738, 0.5193, 0.0, 0.5193, 0.4738, 1.0, 0.4738, 1.0, 0.0, 0.5193, 0.5262, 0.9536, 0.5262, 0.9536, 0.9373, 0.5193, 0.9373, 0.04636, 0.5262, 0.4807, 0.5262, 0.4807, 0.9373, 0.04636, 0.9373, 0.04636, 0.0627, 0.4807, 0.0627, 0.4807, 0.4738, 0.04636, 0.4738, 0.9536, 0.5262, 0.9536, 0.9373, 0.9536, 0.9373, 0.9536, 0.5262, 0.9536, 0.4738, 0.5193, 0.4738, 0.5193, 0.4738, 0.9536, 0.4738, 0.4807, 0.0627, 0.4807, 0.4738, 0.4807, 0.4738, 0.4807, 0.0627, 0.5193, 0.0627, 0.9536, 0.0627, 0.9536, 0.0627, 0.5193, 0.0627, 0.4807, 0.4738, 0.04636, 0.4738, 0.04636, 0.4738, 0.4807, 0.4738, 0.04636, 0.0627, 0.4807, 0.0627, 0.4807, 0.0627, 0.04636, 0.0627, 0.4807, 0.9373, 0.04636, 0.9373, 0.04636, 0.9373, 0.4807, 0.9373, 0.5193, 0.9373, 0.5193, 0.5262, 0.5193, 0.5262, 0.5193, 0.9373, 0.9536, 0.9373, 0.5193, 0.9373, 0.5193, 0.9373, 0.9536, 0.9373, 0.4807, 0.5262, 0.4807, 0.9373, 0.4807, 0.9373, 0.4807, 0.5262, 0.9536, 0.0627, 0.9536, 0.4738, 0.9536, 0.4738, 0.9536, 0.0627, 0.04636, 0.4738, 0.04636, 0.0627, 0.04636, 0.0627, 0.04636, 0.4738])
me_plane_001.use_remesh_fix_poles = True
me_plane_001.use_remesh_preserve_attributes = False
me_plane_001.use_mirror_vertex_groups = False
me_plane_001.update()
me_plane_002 = bpy.data.meshes.new('Plane.002')
me_plane_002.from_pydata([(0.08356, 9.384e-09, 0.1454), (0.08356, -4.57e-09, -0.1454), (-0.08356, 2.08e-09, 0.1454), (-0.08356, -1.187e-08, -0.1454), (-0.07308, 0.01498, 0.1319), (0.07308, 0.01498, 0.1319), (0.07308, 0.01498, -0.1319), (-0.07308, 0.01498, -0.1319), (-0.08356, 0.01498, 0.1454), (0.08356, 0.01498, 0.1454), (0.08356, 0.01498, -0.1454), (-0.08356, 0.01498, -0.1454), (0.07308, 0.00841, 0.1319), (0.07308, 0.00841, -0.1319), (0.004372, 0.00841, -0.1319), (-0.004372, 0.00841, -0.1319), (0.004372, 0.00841, 0.1319), (-0.004372, 0.00841, 0.1319), (0.07308, 0.00841, 0.005624), (0.004372, 0.00841, 0.005624), (0.004372, 0.00841, -0.005624), (0.07308, 0.00841, -0.005624), (-0.004372, 0.00841, 0.005624), (-0.07308, 0.00841, 0.005624), (-0.07308, 0.00841, -0.005624), (-0.004372, 0.00841, -0.005624), (0.08356, 2.677e-09, 0.005624), (0.08356, 2.137e-09, -0.005624), (-0.08356, -5.167e-09, -0.005624), (-0.08356, -4.628e-09, 0.005624), (0.08356, 0.01498, 0.005624), (0.08356, 0.01498, -0.005624), (-0.08356, 0.01498, -0.005624), (-0.08356, 0.01498, 0.005624), (0.07308, 0.01498, -0.005624), (0.07308, 0.01498, 0.005624), (-0.07308, 0.01498, 0.005624), (-0.07308, 0.01498, -0.005624), (0.004372, 5.923e-09, 0.1454), (-0.004372, 5.541e-09, 0.1454), (0.004372, -8.031e-09, -0.1454), (-0.004372, -8.413e-09, -0.1454), (-0.004372, 0.01498, 0.1454), (0.004372, 0.01498, 0.1454), (0.004372, 0.01498, -0.1454), (-0.004372, 0.01498, -0.1454), (-0.004372, 0.01498, 0.1319), (0.004372, 0.01498, 0.1319), (-0.004372, 0.01498, -0.1319), (0.004372, 0.01498, -0.1319), (-0.004372, 0.01498, -0.005624), (-0.004372, 0.01498, 0.005624), (0.004372, 0.01498, 0.005624), (0.004372, 0.01498, -0.005624), (0.004372, -1.324e-09, -0.005624), (0.004372, -7.841e-10, 0.005624), (-0.004372, -1.166e-09, 0.005624), (-0.004372, -1.706e-09, -0.005624), (-0.07308, 0.00841, 0.1319), (-0.07308, 0.00841, -0.1319)], [], [(3, 28, 32, 11), (38, 0, 9, 43), (1, 40, 44, 10), (2, 39, 42, 8), (57, 28, 3, 41), (0, 38, 55, 26), (7, 48, 45, 11), (4, 36, 33, 8), (21, 13, 14, 20), (53, 34, 21, 20), (37, 7, 11, 32), (35, 5, 9, 30), (39, 2, 29, 56), (6, 34, 31, 10), (50, 48, 15, 25), (29, 2, 8, 33), (0, 26, 30, 9), (46, 51, 22, 17), (49, 6, 10, 44), (46, 4, 8, 42), (41, 3, 11, 45), (5, 47, 43, 9), (4, 46, 17, 58), (27, 1, 10, 31), (50, 51, 52, 53), (54, 55, 56, 57), (37, 32, 33, 36), (35, 30, 31, 34), (27, 31, 30, 26), (29, 33, 32, 28), (50, 37, 36, 51), (54, 27, 26, 55), (34, 53, 52, 35), (28, 57, 56, 29), (39, 56, 55, 38), (51, 46, 47, 52), (49, 44, 45, 48), (46, 42, 43, 47), (38, 43, 42, 39), (41, 45, 44, 40), (48, 50, 53, 49), (57, 41, 40, 54), (27, 54, 40, 1), (25, 15, 59, 24), (17, 22, 23, 58), (12, 18, 19, 16), (48, 7, 59, 15), (49, 53, 20, 14), (35, 52, 19, 18), (34, 6, 13, 21), (52, 47, 16, 19), (5, 35, 18, 12), (36, 4, 58, 23), (37, 50, 25, 24), (7, 37, 24, 59), (51, 36, 23, 22), (6, 49, 14, 13), (47, 5, 12, 16)])
_uv = me_plane_002.uv_layers.new(name='UVMap')
_uv.uv.foreach_set('vector', [1.0, 1.0, 0.5193, 1.0, 0.5193, 1.0, 1.0, 1.0, 0.0, 0.4738, 0.0, 0.0, 0.0, 0.0, 0.0, 0.4738, 1.0, 0.0, 1.0, 0.4738, 1.0, 0.4738, 1.0, 0.0, 0.0, 1.0, 0.0, 0.5262, 0.0, 0.5262, 0.0, 1.0, 0.5193, 0.5262, 0.5193, 1.0, 1.0, 1.0, 1.0, 0.5262, 0.0, 0.0, 0.0, 0.4738, 0.4807, 0.4738, 0.4807, 0.0, 0.9536, 0.9373, 0.9536, 0.5262, 1.0, 0.5262, 1.0, 1.0, 0.04636, 0.9373, 0.4807, 0.9373, 0.4807, 1.0, 0.0, 1.0, 0.5193, 0.0627, 0.9536, 0.0627, 0.9536, 0.4738, 0.5193, 0.4738, 0.5193, 0.4738, 0.5193, 0.0627, 0.5193, 0.0627, 0.5193, 0.4738, 0.5193, 0.9373, 0.9536, 0.9373, 1.0, 1.0, 0.5193, 1.0, 0.4807, 0.0627, 0.04636, 0.0627, 0.0, 0.0, 0.4807, 0.0, 0.0, 0.5262, 0.0, 1.0, 0.4807, 1.0, 0.4807, 0.5262, 0.9536, 0.0627, 0.5193, 0.0627, 0.5193, 0.0, 1.0, 0.0, 0.5193, 0.5262, 0.9536, 0.5262, 0.9536, 0.5262, 0.5193, 0.5262, 0.4807, 1.0, 0.0, 1.0, 0.0, 1.0, 0.4807, 1.0, 0.0, 0.0, 0.4807, 0.0, 0.4807, 0.0, 0.0, 0.0, 0.04636, 0.5262, 0.4807, 0.5262, 0.4807, 0.5262, 0.04636, 0.5262, 0.9536, 0.4738, 0.9536, 0.0627, 1.0, 0.0, 1.0, 0.4738, 0.04636, 0.5262, 0.04636, 0.9373, 0.0, 1.0, 0.0, 0.5262, 1.0, 0.5262, 1.0, 1.0, 1.0, 1.0, 1.0, 0.5262, 0.04636, 0.0627, 0.04636, 0.4738, 0.0, 0.4738, 0.0, 0.0, 0.04636, 0.9373, 0.04636, 0.5262, 0.04636, 0.5262, 0.04636, 0.9373, 0.5193, 0.0, 1.0, 0.0, 1.0, 0.0, 0.5193, 0.0, 0.5193, 0.5262, 0.4807, 0.5262, 0.4807, 0.4738, 0.5193, 0.4738, 0.5193, 0.4738, 0.4807, 0.4738, 0.4807, 0.5262, 0.5193, 0.5262, 0.5193, 0.9373, 0.5193, 1.0, 0.4807, 1.0, 0.4807, 0.9373, 0.4807, 0.0627, 0.4807, 0.0, 0.5193, 0.0, 0.5193, 0.0627, 0.5193, 0.0, 0.5193, 0.0, 0.4807, 0.0, 0.4807, 0.0, 0.4807, 1.0, 0.4807, 1.0, 0.5193, 1.0, 0.5193, 1.0, 0.5193, 0.5262, 0.5193, 0.9373, 0.4807, 0.9373, 0.4807, 0.5262, 0.5193, 0.4738, 0.5193, 0.0, 0.4807, 0.0, 0.4807, 0.4738, 0.5193, 0.0627, 0.5193, 0.4738, 0.4807, 0.4738, 0.4807, 0.0627, 0.5193, 1.0, 0.5193, 0.5262, 0.4807, 0.5262, 0.4807, 1.0, 0.0, 0.5262, 0.4807, 0.5262, 0.4807, 0.4738, 0.0, 0.4738, 0.4807, 0.5262, 0.04636, 0.5262, 0.04636, 0.4738, 0.4807, 0.4738, 0.9536, 0.4738, 1.0, 0.4738, 1.0, 0.5262, 0.9536, 0.5262, 0.04636, 0.5262, 0.0, 0.5262, 0.0, 0.4738, 0.04636, 0.4738, 0.0, 0.4738, 0.0, 0.4738, 0.0, 0.5262, 0.0, 0.5262, 1.0, 0.5262, 1.0, 0.5262, 1.0, 0.4738, 1.0, 0.4738, 0.9536, 0.5262, 0.5193, 0.5262, 0.5193, 0.4738, 0.9536, 0.4738, 0.5193, 0.5262, 1.0, 0.5262, 1.0, 0.4738, 0.5193, 0.4738, 0.5193, 0.0, 0.5193, 0.4738, 1.0, 0.4738, 1.0, 0.0, 0.5193, 0.5262, 0.9536, 0.5262, 0.9536, 0.9373, 0.5193, 0.9373, 0.04636, 0.5262, 0.4807, 0.5262, 0.4807, 0.9373, 0.04636, 0.9373, 0.04636, 0.0627, 0.4807, 0.0627, 0.4807, 0.4738, 0.04636, 0.4738, 0.9536, 0.5262, 0.9536, 0.9373, 0.9536, 0.9373, 0.9536, 0.5262, 0.9536, 0.4738, 0.5193, 0.4738, 0.5193, 0.4738, 0.9536, 0.4738, 0.4807, 0.0627, 0.4807, 0.4738, 0.4807, 0.4738, 0.4807, 0.0627, 0.5193, 0.0627, 0.9536, 0.0627, 0.9536, 0.0627, 0.5193, 0.0627, 0.4807, 0.4738, 0.04636, 0.4738, 0.04636, 0.4738, 0.4807, 0.4738, 0.04636, 0.0627, 0.4807, 0.0627, 0.4807, 0.0627, 0.04636, 0.0627, 0.4807, 0.9373, 0.04636, 0.9373, 0.04636, 0.9373, 0.4807, 0.9373, 0.5193, 0.9373, 0.5193, 0.5262, 0.5193, 0.5262, 0.5193, 0.9373, 0.9536, 0.9373, 0.5193, 0.9373, 0.5193, 0.9373, 0.9536, 0.9373, 0.4807, 0.5262, 0.4807, 0.9373, 0.4807, 0.9373, 0.4807, 0.5262, 0.9536, 0.0627, 0.9536, 0.4738, 0.9536, 0.4738, 0.9536, 0.0627, 0.04636, 0.4738, 0.04636, 0.0627, 0.04636, 0.0627, 0.04636, 0.4738])
me_plane_002.use_remesh_fix_poles = True
me_plane_002.use_remesh_preserve_attributes = False
me_plane_002.use_mirror_vertex_groups = False
me_plane_002.update()
me_plane_003 = bpy.data.meshes.new('Plane.003')
me_plane_003.from_pydata([(-0.1454, -0.08356, -1.86), (0.1454, -0.08356, -1.86), (-0.1454, 0.08356, -1.86), (0.1454, 0.08356, -1.86), (-0.1319, 0.07308, -1.875), (-0.1319, -0.07308, -1.875), (0.1319, -0.07308, -1.875), (0.1319, 0.07308, -1.875), (-0.1454, 0.08356, -1.875), (-0.1454, -0.08356, -1.875), (0.1454, -0.08356, -1.875), (0.1454, 0.08356, -1.875), (-0.1319, -0.07308, -1.869), (0.1319, -0.07308, -1.869), (0.1319, -0.004372, -1.869), (0.1319, 0.004372, -1.869), (-0.1319, -0.004372, -1.869), (-0.1319, 0.004372, -1.869), (-0.005624, -0.07308, -1.869), (-0.005624, -0.004372, -1.869), (0.005624, -0.004372, -1.869), (0.005624, -0.07308, -1.869), (-0.005624, 0.004372, -1.869), (-0.005624, 0.07308, -1.869), (0.005624, 0.07308, -1.869), (0.005624, 0.004372, -1.869), (-0.005624, -0.08356, -1.86), (0.005624, -0.08356, -1.86), (0.005624, 0.08356, -1.86), (-0.005624, 0.08356, -1.86), (-0.005624, -0.08356, -1.875), (0.005624, -0.08356, -1.875), (0.005624, 0.08356, -1.875), (-0.005624, 0.08356, -1.875), (0.005624, -0.07308, -1.875), (-0.005624, -0.07308, -1.875), (-0.005624, 0.07308, -1.875), (0.005624, 0.07308, -1.875), (-0.1454, -0.004372, -1.86), (-0.1454, 0.004372, -1.86), (0.1454, -0.004372, -1.86), (0.1454, 0.004372, -1.86), (-0.1454, 0.004372, -1.875), (-0.1454, -0.004372, -1.875), (0.1454, -0.004372, -1.875), (0.1454, 0.004372, -1.875), (-0.1319, 0.004372, -1.875), (-0.1319, -0.004372, -1.875), (0.1319, 0.004372, -1.875), (0.1319, -0.004372, -1.875), (0.005624, 0.004372, -1.875), (-0.005624, 0.004372, -1.875), (-0.005624, -0.004372, -1.875), (0.005624, -0.004372, -1.875), (0.005624, -0.004372, -1.86), (-0.005624, -0.004372, -1.86), (-0.005624, 0.004372, -1.86), (0.005624, 0.004372, -1.86), (-0.1319, 0.07308, -1.869), (0.1319, 0.07308, -1.869)], [], [(3, 11, 32, 28), (38, 43, 9, 0), (1, 10, 44, 40), (2, 8, 42, 39), (57, 41, 3, 28), (0, 26, 55, 38), (7, 11, 45, 48), (4, 8, 33, 36), (21, 20, 14, 13), (53, 20, 21, 34), (37, 32, 11, 7), (35, 30, 9, 5), (39, 56, 29, 2), (6, 10, 31, 34), (50, 25, 15, 48), (29, 33, 8, 2), (0, 9, 30, 26), (46, 17, 22, 51), (49, 44, 10, 6), (46, 42, 8, 4), (41, 45, 11, 3), (5, 9, 43, 47), (4, 58, 17, 46), (27, 31, 10, 1), (50, 53, 52, 51), (54, 57, 56, 55), (37, 36, 33, 32), (35, 34, 31, 30), (27, 26, 30, 31), (29, 28, 32, 33), (50, 51, 36, 37), (54, 55, 26, 27), (34, 35, 52, 53), (28, 29, 56, 57), (39, 38, 55, 56), (51, 52, 47, 46), (49, 48, 45, 44), (46, 47, 43, 42), (38, 39, 42, 43), (41, 40, 44, 45), (48, 49, 53, 50), (57, 54, 40, 41), (27, 1, 40, 54), (25, 24, 59, 15), (17, 58, 23, 22), (12, 16, 19, 18), (48, 15, 59, 7), (49, 14, 20, 53), (35, 18, 19, 52), (34, 21, 13, 6), (52, 19, 16, 47), (5, 12, 18, 35), (36, 23, 58, 4), (37, 24, 25, 50), (7, 59, 24, 37), (51, 22, 23, 36), (6, 13, 14, 49), (47, 16, 12, 5)])
_uv = me_plane_003.uv_layers.new(name='UVMap')
_uv.uv.foreach_set('vector', [1.0, 1.0, 1.0, 1.0, 0.5193, 1.0, 0.5193, 1.0, 0.0, 0.4738, 0.0, 0.4738, 0.0, 0.0, 0.0, 0.0, 1.0, 0.0, 1.0, 0.0, 1.0, 0.4738, 1.0, 0.4738, 0.0, 1.0, 0.0, 1.0, 0.0, 0.5262, 0.0, 0.5262, 0.5193, 0.5262, 1.0, 0.5262, 1.0, 1.0, 0.5193, 1.0, 0.0, 0.0, 0.4807, 0.0, 0.4807, 0.4738, 0.0, 0.4738, 0.9536, 0.9373, 1.0, 1.0, 1.0, 0.5262, 0.9536, 0.5262, 0.04636, 0.9373, 0.0, 1.0, 0.4807, 1.0, 0.4807, 0.9373, 0.5193, 0.0627, 0.5193, 0.4738, 0.9536, 0.4738, 0.9536, 0.0627, 0.5193, 0.4738, 0.5193, 0.4738, 0.5193, 0.0627, 0.5193, 0.0627, 0.5193, 0.9373, 0.5193, 1.0, 1.0, 1.0, 0.9536, 0.9373, 0.4807, 0.0627, 0.4807, 0.0, 0.0, 0.0, 0.04636, 0.0627, 0.0, 0.5262, 0.4807, 0.5262, 0.4807, 1.0, 0.0, 1.0, 0.9536, 0.0627, 1.0, 0.0, 0.5193, 0.0, 0.5193, 0.0627, 0.5193, 0.5262, 0.5193, 0.5262, 0.9536, 0.5262, 0.9536, 0.5262, 0.4807, 1.0, 0.4807, 1.0, 0.0, 1.0, 0.0, 1.0, 0.0, 0.0, 0.0, 0.0, 0.4807, 0.0, 0.4807, 0.0, 0.04636, 0.5262, 0.04636, 0.5262, 0.4807, 0.5262, 0.4807, 0.5262, 0.9536, 0.4738, 1.0, 0.4738, 1.0, 0.0, 0.9536, 0.0627, 0.04636, 0.5262, 0.0, 0.5262, 0.0, 1.0, 0.04636, 0.9373, 1.0, 0.5262, 1.0, 0.5262, 1.0, 1.0, 1.0, 1.0, 0.04636, 0.0627, 0.0, 0.0, 0.0, 0.4738, 0.04636, 0.4738, 0.04636, 0.9373, 0.04636, 0.9373, 0.04636, 0.5262, 0.04636, 0.5262, 0.5193, 0.0, 0.5193, 0.0, 1.0, 0.0, 1.0, 0.0, 0.5193, 0.5262, 0.5193, 0.4738, 0.4807, 0.4738, 0.4807, 0.5262, 0.5193, 0.4738, 0.5193, 0.5262, 0.4807, 0.5262, 0.4807, 0.4738, 0.5193, 0.9373, 0.4807, 0.9373, 0.4807, 1.0, 0.5193, 1.0, 0.4807, 0.0627, 0.5193, 0.0627, 0.5193, 0.0, 0.4807, 0.0, 0.5193, 0.0, 0.4807, 0.0, 0.4807, 0.0, 0.5193, 0.0, 0.4807, 1.0, 0.5193, 1.0, 0.5193, 1.0, 0.4807, 1.0, 0.5193, 0.5262, 0.4807, 0.5262, 0.4807, 0.9373, 0.5193, 0.9373, 0.5193, 0.4738, 0.4807, 0.4738, 0.4807, 0.0, 0.5193, 0.0, 0.5193, 0.0627, 0.4807, 0.0627, 0.4807, 0.4738, 0.5193, 0.4738, 0.5193, 1.0, 0.4807, 1.0, 0.4807, 0.5262, 0.5193, 0.5262, 0.0, 0.5262, 0.0, 0.4738, 0.4807, 0.4738, 0.4807, 0.5262, 0.4807, 0.5262, 0.4807, 0.4738, 0.04636, 0.4738, 0.04636, 0.5262, 0.9536, 0.4738, 0.9536, 0.5262, 1.0, 0.5262, 1.0, 0.4738, 0.04636, 0.5262, 0.04636, 0.4738, 0.0, 0.4738, 0.0, 0.5262, 0.0, 0.4738, 0.0, 0.5262, 0.0, 0.5262, 0.0, 0.4738, 1.0, 0.5262, 1.0, 0.4738, 1.0, 0.4738, 1.0, 0.5262, 0.9536, 0.5262, 0.9536, 0.4738, 0.5193, 0.4738, 0.5193, 0.5262, 0.5193, 0.5262, 0.5193, 0.4738, 1.0, 0.4738, 1.0, 0.5262, 0.5193, 0.0, 1.0, 0.0, 1.0, 0.4738, 0.5193, 0.4738, 0.5193, 0.5262, 0.5193, 0.9373, 0.9536, 0.9373, 0.9536, 0.5262, 0.04636, 0.5262, 0.04636, 0.9373, 0.4807, 0.9373, 0.4807, 0.5262, 0.04636, 0.0627, 0.04636, 0.4738, 0.4807, 0.4738, 0.4807, 0.0627, 0.9536, 0.5262, 0.9536, 0.5262, 0.9536, 0.9373, 0.9536, 0.9373, 0.9536, 0.4738, 0.9536, 0.4738, 0.5193, 0.4738, 0.5193, 0.4738, 0.4807, 0.0627, 0.4807, 0.0627, 0.4807, 0.4738, 0.4807, 0.4738, 0.5193, 0.0627, 0.5193, 0.0627, 0.9536, 0.0627, 0.9536, 0.0627, 0.4807, 0.4738, 0.4807, 0.4738, 0.04636, 0.4738, 0.04636, 0.4738, 0.04636, 0.0627, 0.04636, 0.0627, 0.4807, 0.0627, 0.4807, 0.0627, 0.4807, 0.9373, 0.4807, 0.9373, 0.04636, 0.9373, 0.04636, 0.9373, 0.5193, 0.9373, 0.5193, 0.9373, 0.5193, 0.5262, 0.5193, 0.5262, 0.9536, 0.9373, 0.9536, 0.9373, 0.5193, 0.9373, 0.5193, 0.9373, 0.4807, 0.5262, 0.4807, 0.5262, 0.4807, 0.9373, 0.4807, 0.9373, 0.9536, 0.0627, 0.9536, 0.0627, 0.9536, 0.4738, 0.9536, 0.4738, 0.04636, 0.4738, 0.04636, 0.4738, 0.04636, 0.0627, 0.04636, 0.0627])
me_plane_003.use_remesh_fix_poles = True
me_plane_003.use_remesh_preserve_attributes = False
me_plane_003.use_mirror_vertex_groups = False
me_plane_003.update()

# ---- objects
ob_light = bpy.data.objects.new('Light', light_light)
ob_camera = bpy.data.objects.new('Camera', cam_camera)
ob_ground = bpy.data.objects.new('Ground', me_plane_004)
ob_house = bpy.data.objects.new('House', me_plane)
ob_door = bpy.data.objects.new('Door', me_cube_001)
ob_chimney = bpy.data.objects.new('Chimney', me_cube_002)
ob_window = bpy.data.objects.new('Window', me_plane_001)
ob_window_001 = bpy.data.objects.new('Window.001', me_plane_002)
ob_empty = bpy.data.objects.new('Empty', None)
ob_window_002 = bpy.data.objects.new('Window.002', me_plane_003)

# ---- transforms, parenting, visibility, modifiers, constraints
ob_light.location = (10.12, -1.919, 8.255)
ob_light.rotation_euler = (0.6503, 0.05522, 1.866)
ob_light.lock_rotations_4d = False
ob_light.empty_display_type = 'ARROWS'
ob_light.color = (0.0, 0.0, 0.0, 0.0)
ob_light.lineart.crease_threshold = 0.0
ob_camera.location = (11.06, -5.378, 0.9463)
ob_camera.rotation_euler = (1.55, 3.104e-06, 1.103)
ob_camera.lock_rotations_4d = False
ob_camera.empty_display_type = 'ARROWS'
ob_camera.color = (0.0, 0.0, 0.0, 0.0)
ob_camera.display_type = 'WIRE'
ob_camera.lineart.crease_threshold = 0.0
ob_ground.location = (0.0, 0.0, -0.5845)
ob_ground.scale = (2.417, 2.417, 2.417)
ob_ground.lineart.crease_threshold = 0.0
ob_house.location = (0.0, 0.0, 0.0)
ob_house.lineart.crease_threshold = 0.0
ob_door.location = (0.9378, 0.4943, -0.0508)
ob_door.lineart.crease_threshold = 0.0
ob_chimney.location = (0.3298, -0.6929, 0.493)
ob_chimney.lineart.crease_threshold = 0.0
ob_window.location = (0.9301, -0.4693, -0.2385)
ob_window.rotation_euler = (0.0, 1.571, 0.0)
ob_window.lineart.crease_threshold = 0.0
ob_window_001.location = (0.4881, 0.9239, -0.2385)
ob_window_001.lineart.crease_threshold = 0.0
_m = ob_window_001.modifiers.new('Mirror', 'MIRROR')
_m.use_axis = (True, True, False)
_m.mirror_object = ob_empty
ob_empty.location = (0.0, 0.0, 0.0)
ob_empty.lineart.crease_threshold = 0.0
ob_window_002.location = (0.9301, -0.4693, -0.2385)
ob_window_002.rotation_euler = (0.0, 1.571, 0.0)
ob_window_002.lineart.crease_threshold = 0.0
_m = ob_window_002.modifiers.new('Mirror', 'MIRROR')
_m.use_axis = (False, True, False)
_m.mirror_object = ob_empty

# ---- collection membership
col_collection.objects.link(ob_light)
col_collection.objects.link(ob_camera)
col_collection.objects.link(ob_ground)
col_house.objects.link(ob_house)
col_house.objects.link(ob_door)
col_house.objects.link(ob_chimney)
col_windows.objects.link(ob_window)
col_windows.objects.link(ob_window_001)
col_windows.objects.link(ob_empty)
col_windows.objects.link(ob_window_002)

# ---- scene / render settings (as saved in the file)
scene.camera = ob_camera
scene.frame_start = 1; scene.frame_end = 250; scene.frame_set(1)
scene.render.engine = 'BLENDER_EEVEE_NEXT'
scene.cycles.use_denoising = False
scene.cycles.samples = 128
scene.cycles.sampling_pattern = 'TABULATED_SOBOL'
scene.cycles.use_adaptive_sampling = False
scene.cycles.use_light_tree = False
scene.eevee.use_gtao = True
scene.view_settings.look = 'Very High Contrast'
scene.view_settings.view_transform = 'Filmic'
bpy.context.view_layer.update()
